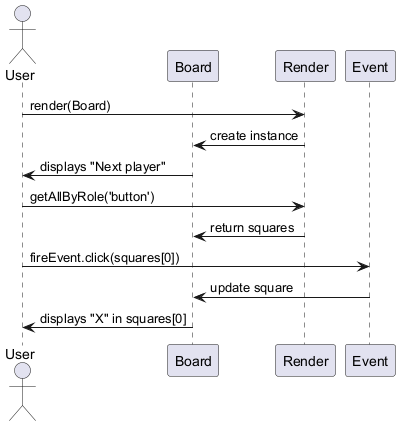

The diagram above was rendered by PlantUML. Its source (embedded in the PNG):
@startuml
actor User
participant "Board" as Board
participant "Render" as Render
participant "Event" as Event

User -> Render : render(Board)
Render -> Board : create instance
Board -> User : displays "Next player"
User -> Render : getAllByRole('button')
Render -> Board : return squares
User -> Event : fireEvent.click(squares[0])
Event -> Board : update square
Board -> User : displays "X" in squares[0]

@enduml